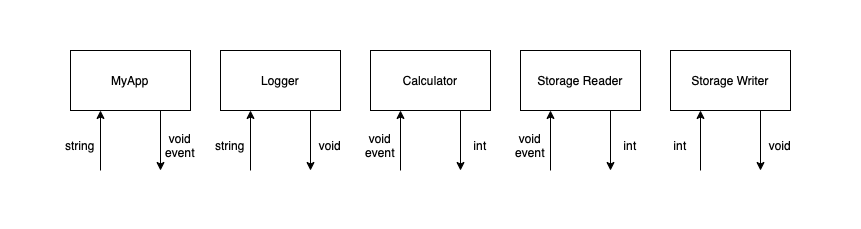

The diagram above was exported from draw.io. Its source (the exported page's mxGraphModel, read from the mxfile embedded in the PNG):
<mxGraphModel dx="786" dy="429" grid="1" gridSize="10" guides="1" tooltips="1" connect="1" arrows="1" fold="1" page="1" pageScale="1" pageWidth="827" pageHeight="1169" math="0" shadow="0">
  <root>
    <mxCell id="0" />
    <mxCell id="1" parent="0" />
    <mxCell id="hWQ3sAZtOVnzNfnGoFL--1" value="MyApp" style="rounded=0;whiteSpace=wrap;html=1;" parent="1" vertex="1">
      <mxGeometry x="140" y="80" width="120" height="60" as="geometry" />
    </mxCell>
    <mxCell id="hWQ3sAZtOVnzNfnGoFL--3" value="Logger" style="rounded=0;whiteSpace=wrap;html=1;" parent="1" vertex="1">
      <mxGeometry x="290" y="80" width="120" height="60" as="geometry" />
    </mxCell>
    <mxCell id="hWQ3sAZtOVnzNfnGoFL--4" value="Calculator" style="rounded=0;whiteSpace=wrap;html=1;" parent="1" vertex="1">
      <mxGeometry x="440" y="80" width="120" height="60" as="geometry" />
    </mxCell>
    <mxCell id="hWQ3sAZtOVnzNfnGoFL--5" value="Storage Reader" style="rounded=0;whiteSpace=wrap;html=1;" parent="1" vertex="1">
      <mxGeometry x="590" y="80" width="120" height="60" as="geometry" />
    </mxCell>
    <mxCell id="hWQ3sAZtOVnzNfnGoFL--9" value="" style="endArrow=classic;html=1;rounded=0;entryX=0.25;entryY=1;entryDx=0;entryDy=0;" parent="1" target="hWQ3sAZtOVnzNfnGoFL--1" edge="1">
      <mxGeometry width="50" height="50" relative="1" as="geometry">
        <mxPoint x="170" y="200" as="sourcePoint" />
        <mxPoint x="430" y="170" as="targetPoint" />
      </mxGeometry>
    </mxCell>
    <mxCell id="hWQ3sAZtOVnzNfnGoFL--10" value="" style="endArrow=classic;html=1;rounded=0;exitX=0.75;exitY=1;exitDx=0;exitDy=0;" parent="1" source="hWQ3sAZtOVnzNfnGoFL--1" edge="1">
      <mxGeometry width="50" height="50" relative="1" as="geometry">
        <mxPoint x="380" y="220" as="sourcePoint" />
        <mxPoint x="230" y="200" as="targetPoint" />
      </mxGeometry>
    </mxCell>
    <mxCell id="hWQ3sAZtOVnzNfnGoFL--11" value="void&lt;br&gt;event" style="text;html=1;strokeColor=none;fillColor=none;align=center;verticalAlign=middle;whiteSpace=wrap;rounded=0;" parent="1" vertex="1">
      <mxGeometry x="220" y="160" width="60" height="30" as="geometry" />
    </mxCell>
    <mxCell id="hWQ3sAZtOVnzNfnGoFL--12" value="string" style="text;html=1;strokeColor=none;fillColor=none;align=center;verticalAlign=middle;whiteSpace=wrap;rounded=0;" parent="1" vertex="1">
      <mxGeometry x="120" y="160" width="60" height="30" as="geometry" />
    </mxCell>
    <mxCell id="hWQ3sAZtOVnzNfnGoFL--15" value="" style="endArrow=classic;html=1;rounded=0;entryX=0.25;entryY=1;entryDx=0;entryDy=0;" parent="1" target="hWQ3sAZtOVnzNfnGoFL--4" edge="1">
      <mxGeometry width="50" height="50" relative="1" as="geometry">
        <mxPoint x="470" y="200" as="sourcePoint" />
        <mxPoint x="430" y="170" as="targetPoint" />
      </mxGeometry>
    </mxCell>
    <mxCell id="hWQ3sAZtOVnzNfnGoFL--17" value="" style="endArrow=classic;html=1;rounded=0;entryX=0.25;entryY=1;entryDx=0;entryDy=0;" parent="1" target="hWQ3sAZtOVnzNfnGoFL--5" edge="1">
      <mxGeometry width="50" height="50" relative="1" as="geometry">
        <mxPoint x="620" y="200" as="sourcePoint" />
        <mxPoint x="430" y="170" as="targetPoint" />
      </mxGeometry>
    </mxCell>
    <mxCell id="hWQ3sAZtOVnzNfnGoFL--19" value="" style="endArrow=classic;html=1;rounded=0;exitX=0.75;exitY=1;exitDx=0;exitDy=0;" parent="1" source="hWQ3sAZtOVnzNfnGoFL--5" edge="1">
      <mxGeometry width="50" height="50" relative="1" as="geometry">
        <mxPoint x="380" y="220" as="sourcePoint" />
        <mxPoint x="680" y="200" as="targetPoint" />
      </mxGeometry>
    </mxCell>
    <mxCell id="hWQ3sAZtOVnzNfnGoFL--21" value="void&lt;br&gt;event" style="text;html=1;strokeColor=none;fillColor=none;align=center;verticalAlign=middle;whiteSpace=wrap;rounded=0;" parent="1" vertex="1">
      <mxGeometry x="420" y="160" width="60" height="30" as="geometry" />
    </mxCell>
    <mxCell id="hWQ3sAZtOVnzNfnGoFL--24" value="" style="endArrow=classic;html=1;rounded=0;exitX=0.75;exitY=1;exitDx=0;exitDy=0;" parent="1" source="hWQ3sAZtOVnzNfnGoFL--4" edge="1">
      <mxGeometry width="50" height="50" relative="1" as="geometry">
        <mxPoint x="530" y="220" as="sourcePoint" />
        <mxPoint x="530" y="200" as="targetPoint" />
      </mxGeometry>
    </mxCell>
    <mxCell id="hWQ3sAZtOVnzNfnGoFL--25" value="int" style="text;html=1;strokeColor=none;fillColor=none;align=center;verticalAlign=middle;whiteSpace=wrap;rounded=0;" parent="1" vertex="1">
      <mxGeometry x="520" y="160" width="60" height="30" as="geometry" />
    </mxCell>
    <mxCell id="hWQ3sAZtOVnzNfnGoFL--26" value="void&lt;br&gt;event" style="text;html=1;strokeColor=none;fillColor=none;align=center;verticalAlign=middle;whiteSpace=wrap;rounded=0;" parent="1" vertex="1">
      <mxGeometry x="570" y="160" width="60" height="30" as="geometry" />
    </mxCell>
    <mxCell id="hWQ3sAZtOVnzNfnGoFL--27" value="int" style="text;html=1;strokeColor=none;fillColor=none;align=center;verticalAlign=middle;whiteSpace=wrap;rounded=0;" parent="1" vertex="1">
      <mxGeometry x="670" y="160" width="60" height="30" as="geometry" />
    </mxCell>
    <mxCell id="hWQ3sAZtOVnzNfnGoFL--28" value="Storage Writer" style="rounded=0;whiteSpace=wrap;html=1;" parent="1" vertex="1">
      <mxGeometry x="740" y="80" width="120" height="60" as="geometry" />
    </mxCell>
    <mxCell id="5wVzsqIftkfcj3QDarmW-4" value="" style="endArrow=classic;html=1;rounded=0;entryX=0.25;entryY=1;entryDx=0;entryDy=0;" edge="1" parent="1">
      <mxGeometry width="50" height="50" relative="1" as="geometry">
        <mxPoint x="320" y="200" as="sourcePoint" />
        <mxPoint x="320" y="140" as="targetPoint" />
      </mxGeometry>
    </mxCell>
    <mxCell id="5wVzsqIftkfcj3QDarmW-5" value="" style="endArrow=classic;html=1;rounded=0;exitX=0.75;exitY=1;exitDx=0;exitDy=0;" edge="1" parent="1">
      <mxGeometry width="50" height="50" relative="1" as="geometry">
        <mxPoint x="380" y="140" as="sourcePoint" />
        <mxPoint x="380" y="200" as="targetPoint" />
      </mxGeometry>
    </mxCell>
    <mxCell id="5wVzsqIftkfcj3QDarmW-6" value="void" style="text;html=1;strokeColor=none;fillColor=none;align=center;verticalAlign=middle;whiteSpace=wrap;rounded=0;" vertex="1" parent="1">
      <mxGeometry x="370" y="160" width="60" height="30" as="geometry" />
    </mxCell>
    <mxCell id="5wVzsqIftkfcj3QDarmW-7" value="string" style="text;html=1;strokeColor=none;fillColor=none;align=center;verticalAlign=middle;whiteSpace=wrap;rounded=0;" vertex="1" parent="1">
      <mxGeometry x="270" y="160" width="60" height="30" as="geometry" />
    </mxCell>
    <mxCell id="5wVzsqIftkfcj3QDarmW-8" value="" style="endArrow=classic;html=1;rounded=0;entryX=0.25;entryY=1;entryDx=0;entryDy=0;" edge="1" parent="1">
      <mxGeometry width="50" height="50" relative="1" as="geometry">
        <mxPoint x="770" y="200" as="sourcePoint" />
        <mxPoint x="770" y="140" as="targetPoint" />
      </mxGeometry>
    </mxCell>
    <mxCell id="5wVzsqIftkfcj3QDarmW-9" value="" style="endArrow=classic;html=1;rounded=0;exitX=0.75;exitY=1;exitDx=0;exitDy=0;" edge="1" parent="1">
      <mxGeometry width="50" height="50" relative="1" as="geometry">
        <mxPoint x="830" y="140" as="sourcePoint" />
        <mxPoint x="830" y="200" as="targetPoint" />
      </mxGeometry>
    </mxCell>
    <mxCell id="5wVzsqIftkfcj3QDarmW-10" value="void" style="text;html=1;strokeColor=none;fillColor=none;align=center;verticalAlign=middle;whiteSpace=wrap;rounded=0;" vertex="1" parent="1">
      <mxGeometry x="820" y="160" width="60" height="30" as="geometry" />
    </mxCell>
    <mxCell id="5wVzsqIftkfcj3QDarmW-11" value="int" style="text;html=1;strokeColor=none;fillColor=none;align=center;verticalAlign=middle;whiteSpace=wrap;rounded=0;" vertex="1" parent="1">
      <mxGeometry x="720" y="160" width="60" height="30" as="geometry" />
    </mxCell>
  </root>
</mxGraphModel>